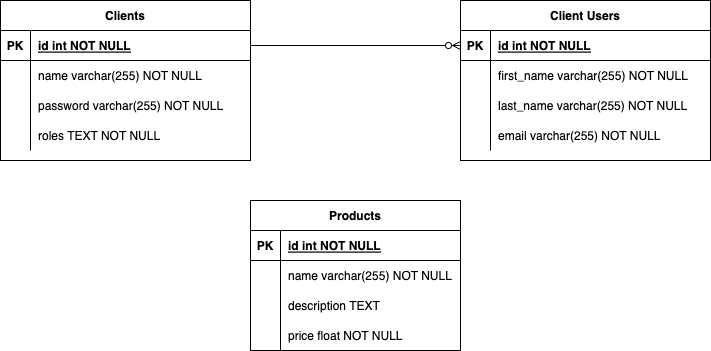

The diagram above was exported from draw.io. Its source (the exported page's mxGraphModel, read from the mxfile embedded in the PNG):
<mxGraphModel dx="1354" dy="854" grid="1" gridSize="10" guides="1" tooltips="1" connect="1" arrows="1" fold="1" page="1" pageScale="1" pageWidth="850" pageHeight="1100" math="0" shadow="0" extFonts="Permanent Marker^https://fonts.googleapis.com/css?family=Permanent+Marker">
  <root>
    <mxCell id="0" />
    <mxCell id="1" parent="0" />
    <mxCell id="C-vyLk0tnHw3VtMMgP7b-23" value="Clients" style="shape=table;startSize=30;container=1;collapsible=1;childLayout=tableLayout;fixedRows=1;rowLines=0;fontStyle=1;align=center;resizeLast=1;" parent="1" vertex="1">
      <mxGeometry x="70" y="120" width="250" height="160" as="geometry" />
    </mxCell>
    <mxCell id="C-vyLk0tnHw3VtMMgP7b-24" value="" style="shape=partialRectangle;collapsible=0;dropTarget=0;pointerEvents=0;fillColor=none;points=[[0,0.5],[1,0.5]];portConstraint=eastwest;top=0;left=0;right=0;bottom=1;" parent="C-vyLk0tnHw3VtMMgP7b-23" vertex="1">
      <mxGeometry y="30" width="250" height="30" as="geometry" />
    </mxCell>
    <mxCell id="C-vyLk0tnHw3VtMMgP7b-25" value="PK" style="shape=partialRectangle;overflow=hidden;connectable=0;fillColor=none;top=0;left=0;bottom=0;right=0;fontStyle=1;" parent="C-vyLk0tnHw3VtMMgP7b-24" vertex="1">
      <mxGeometry width="30" height="30" as="geometry">
        <mxRectangle width="30" height="30" as="alternateBounds" />
      </mxGeometry>
    </mxCell>
    <mxCell id="C-vyLk0tnHw3VtMMgP7b-26" value="id int NOT NULL " style="shape=partialRectangle;overflow=hidden;connectable=0;fillColor=none;top=0;left=0;bottom=0;right=0;align=left;spacingLeft=6;fontStyle=5;" parent="C-vyLk0tnHw3VtMMgP7b-24" vertex="1">
      <mxGeometry x="30" width="220" height="30" as="geometry">
        <mxRectangle width="220" height="30" as="alternateBounds" />
      </mxGeometry>
    </mxCell>
    <mxCell id="C-vyLk0tnHw3VtMMgP7b-27" value="" style="shape=partialRectangle;collapsible=0;dropTarget=0;pointerEvents=0;fillColor=none;points=[[0,0.5],[1,0.5]];portConstraint=eastwest;top=0;left=0;right=0;bottom=0;" parent="C-vyLk0tnHw3VtMMgP7b-23" vertex="1">
      <mxGeometry y="60" width="250" height="30" as="geometry" />
    </mxCell>
    <mxCell id="C-vyLk0tnHw3VtMMgP7b-28" value="" style="shape=partialRectangle;overflow=hidden;connectable=0;fillColor=none;top=0;left=0;bottom=0;right=0;" parent="C-vyLk0tnHw3VtMMgP7b-27" vertex="1">
      <mxGeometry width="30" height="30" as="geometry">
        <mxRectangle width="30" height="30" as="alternateBounds" />
      </mxGeometry>
    </mxCell>
    <mxCell id="C-vyLk0tnHw3VtMMgP7b-29" value="name varchar(255) NOT NULL" style="shape=partialRectangle;overflow=hidden;connectable=0;fillColor=none;top=0;left=0;bottom=0;right=0;align=left;spacingLeft=6;" parent="C-vyLk0tnHw3VtMMgP7b-27" vertex="1">
      <mxGeometry x="30" width="220" height="30" as="geometry">
        <mxRectangle width="220" height="30" as="alternateBounds" />
      </mxGeometry>
    </mxCell>
    <mxCell id="RpENYbM7mK4Wl9ooNiEY-1" value="" style="shape=partialRectangle;collapsible=0;dropTarget=0;pointerEvents=0;fillColor=none;points=[[0,0.5],[1,0.5]];portConstraint=eastwest;top=0;left=0;right=0;bottom=0;" parent="C-vyLk0tnHw3VtMMgP7b-23" vertex="1">
      <mxGeometry y="90" width="250" height="30" as="geometry" />
    </mxCell>
    <mxCell id="RpENYbM7mK4Wl9ooNiEY-2" value="" style="shape=partialRectangle;overflow=hidden;connectable=0;fillColor=none;top=0;left=0;bottom=0;right=0;" parent="RpENYbM7mK4Wl9ooNiEY-1" vertex="1">
      <mxGeometry width="30" height="30" as="geometry">
        <mxRectangle width="30" height="30" as="alternateBounds" />
      </mxGeometry>
    </mxCell>
    <mxCell id="RpENYbM7mK4Wl9ooNiEY-3" value="password varchar(255) NOT NULL" style="shape=partialRectangle;overflow=hidden;connectable=0;fillColor=none;top=0;left=0;bottom=0;right=0;align=left;spacingLeft=6;" parent="RpENYbM7mK4Wl9ooNiEY-1" vertex="1">
      <mxGeometry x="30" width="220" height="30" as="geometry">
        <mxRectangle width="220" height="30" as="alternateBounds" />
      </mxGeometry>
    </mxCell>
    <mxCell id="ExkowMIoAP14eQMU4Qho-1" value="" style="shape=partialRectangle;collapsible=0;dropTarget=0;pointerEvents=0;fillColor=none;points=[[0,0.5],[1,0.5]];portConstraint=eastwest;top=0;left=0;right=0;bottom=0;" parent="C-vyLk0tnHw3VtMMgP7b-23" vertex="1">
      <mxGeometry y="120" width="250" height="30" as="geometry" />
    </mxCell>
    <mxCell id="ExkowMIoAP14eQMU4Qho-2" value="" style="shape=partialRectangle;overflow=hidden;connectable=0;fillColor=none;top=0;left=0;bottom=0;right=0;" parent="ExkowMIoAP14eQMU4Qho-1" vertex="1">
      <mxGeometry width="30" height="30" as="geometry">
        <mxRectangle width="30" height="30" as="alternateBounds" />
      </mxGeometry>
    </mxCell>
    <mxCell id="ExkowMIoAP14eQMU4Qho-3" value="roles TEXT NOT NULL" style="shape=partialRectangle;overflow=hidden;connectable=0;fillColor=none;top=0;left=0;bottom=0;right=0;align=left;spacingLeft=6;" parent="ExkowMIoAP14eQMU4Qho-1" vertex="1">
      <mxGeometry x="30" width="220" height="30" as="geometry">
        <mxRectangle width="220" height="30" as="alternateBounds" />
      </mxGeometry>
    </mxCell>
    <mxCell id="ExkowMIoAP14eQMU4Qho-8" value="Products" style="shape=table;startSize=30;container=1;collapsible=1;childLayout=tableLayout;fixedRows=1;rowLines=0;fontStyle=1;align=center;resizeLast=1;" parent="1" vertex="1">
      <mxGeometry x="320" y="320" width="210" height="150" as="geometry" />
    </mxCell>
    <mxCell id="ExkowMIoAP14eQMU4Qho-9" value="" style="shape=tableRow;horizontal=0;startSize=0;swimlaneHead=0;swimlaneBody=0;fillColor=none;collapsible=0;dropTarget=0;points=[[0,0.5],[1,0.5]];portConstraint=eastwest;top=0;left=0;right=0;bottom=1;" parent="ExkowMIoAP14eQMU4Qho-8" vertex="1">
      <mxGeometry y="30" width="210" height="30" as="geometry" />
    </mxCell>
    <mxCell id="ExkowMIoAP14eQMU4Qho-10" value="PK" style="shape=partialRectangle;connectable=0;fillColor=none;top=0;left=0;bottom=0;right=0;fontStyle=1;overflow=hidden;" parent="ExkowMIoAP14eQMU4Qho-9" vertex="1">
      <mxGeometry width="30" height="30" as="geometry">
        <mxRectangle width="30" height="30" as="alternateBounds" />
      </mxGeometry>
    </mxCell>
    <mxCell id="ExkowMIoAP14eQMU4Qho-11" value="id int NOT NULL" style="shape=partialRectangle;connectable=0;fillColor=none;top=0;left=0;bottom=0;right=0;align=left;spacingLeft=6;fontStyle=5;overflow=hidden;" parent="ExkowMIoAP14eQMU4Qho-9" vertex="1">
      <mxGeometry x="30" width="180" height="30" as="geometry">
        <mxRectangle width="180" height="30" as="alternateBounds" />
      </mxGeometry>
    </mxCell>
    <mxCell id="ExkowMIoAP14eQMU4Qho-12" value="" style="shape=tableRow;horizontal=0;startSize=0;swimlaneHead=0;swimlaneBody=0;fillColor=none;collapsible=0;dropTarget=0;points=[[0,0.5],[1,0.5]];portConstraint=eastwest;top=0;left=0;right=0;bottom=0;" parent="ExkowMIoAP14eQMU4Qho-8" vertex="1">
      <mxGeometry y="60" width="210" height="30" as="geometry" />
    </mxCell>
    <mxCell id="ExkowMIoAP14eQMU4Qho-13" value="" style="shape=partialRectangle;connectable=0;fillColor=none;top=0;left=0;bottom=0;right=0;editable=1;overflow=hidden;" parent="ExkowMIoAP14eQMU4Qho-12" vertex="1">
      <mxGeometry width="30" height="30" as="geometry">
        <mxRectangle width="30" height="30" as="alternateBounds" />
      </mxGeometry>
    </mxCell>
    <mxCell id="ExkowMIoAP14eQMU4Qho-14" value="name varchar(255) NOT NULL" style="shape=partialRectangle;connectable=0;fillColor=none;top=0;left=0;bottom=0;right=0;align=left;spacingLeft=6;overflow=hidden;" parent="ExkowMIoAP14eQMU4Qho-12" vertex="1">
      <mxGeometry x="30" width="180" height="30" as="geometry">
        <mxRectangle width="180" height="30" as="alternateBounds" />
      </mxGeometry>
    </mxCell>
    <mxCell id="ExkowMIoAP14eQMU4Qho-15" value="" style="shape=tableRow;horizontal=0;startSize=0;swimlaneHead=0;swimlaneBody=0;fillColor=none;collapsible=0;dropTarget=0;points=[[0,0.5],[1,0.5]];portConstraint=eastwest;top=0;left=0;right=0;bottom=0;" parent="ExkowMIoAP14eQMU4Qho-8" vertex="1">
      <mxGeometry y="90" width="210" height="30" as="geometry" />
    </mxCell>
    <mxCell id="ExkowMIoAP14eQMU4Qho-16" value="" style="shape=partialRectangle;connectable=0;fillColor=none;top=0;left=0;bottom=0;right=0;editable=1;overflow=hidden;" parent="ExkowMIoAP14eQMU4Qho-15" vertex="1">
      <mxGeometry width="30" height="30" as="geometry">
        <mxRectangle width="30" height="30" as="alternateBounds" />
      </mxGeometry>
    </mxCell>
    <mxCell id="ExkowMIoAP14eQMU4Qho-17" value="description TEXT" style="shape=partialRectangle;connectable=0;fillColor=none;top=0;left=0;bottom=0;right=0;align=left;spacingLeft=6;overflow=hidden;" parent="ExkowMIoAP14eQMU4Qho-15" vertex="1">
      <mxGeometry x="30" width="180" height="30" as="geometry">
        <mxRectangle width="180" height="30" as="alternateBounds" />
      </mxGeometry>
    </mxCell>
    <mxCell id="ExkowMIoAP14eQMU4Qho-18" value="" style="shape=tableRow;horizontal=0;startSize=0;swimlaneHead=0;swimlaneBody=0;fillColor=none;collapsible=0;dropTarget=0;points=[[0,0.5],[1,0.5]];portConstraint=eastwest;top=0;left=0;right=0;bottom=0;" parent="ExkowMIoAP14eQMU4Qho-8" vertex="1">
      <mxGeometry y="120" width="210" height="30" as="geometry" />
    </mxCell>
    <mxCell id="ExkowMIoAP14eQMU4Qho-19" value="" style="shape=partialRectangle;connectable=0;fillColor=none;top=0;left=0;bottom=0;right=0;editable=1;overflow=hidden;" parent="ExkowMIoAP14eQMU4Qho-18" vertex="1">
      <mxGeometry width="30" height="30" as="geometry">
        <mxRectangle width="30" height="30" as="alternateBounds" />
      </mxGeometry>
    </mxCell>
    <mxCell id="ExkowMIoAP14eQMU4Qho-20" value="price float NOT NULL" style="shape=partialRectangle;connectable=0;fillColor=none;top=0;left=0;bottom=0;right=0;align=left;spacingLeft=6;overflow=hidden;" parent="ExkowMIoAP14eQMU4Qho-18" vertex="1">
      <mxGeometry x="30" width="180" height="30" as="geometry">
        <mxRectangle width="180" height="30" as="alternateBounds" />
      </mxGeometry>
    </mxCell>
    <mxCell id="ExkowMIoAP14eQMU4Qho-29" value="Client Users" style="shape=table;startSize=30;container=1;collapsible=1;childLayout=tableLayout;fixedRows=1;rowLines=0;fontStyle=1;align=center;resizeLast=1;" parent="1" vertex="1">
      <mxGeometry x="530" y="120" width="250" height="160" as="geometry" />
    </mxCell>
    <mxCell id="ExkowMIoAP14eQMU4Qho-30" value="" style="shape=partialRectangle;collapsible=0;dropTarget=0;pointerEvents=0;fillColor=none;points=[[0,0.5],[1,0.5]];portConstraint=eastwest;top=0;left=0;right=0;bottom=1;" parent="ExkowMIoAP14eQMU4Qho-29" vertex="1">
      <mxGeometry y="30" width="250" height="30" as="geometry" />
    </mxCell>
    <mxCell id="ExkowMIoAP14eQMU4Qho-31" value="PK" style="shape=partialRectangle;overflow=hidden;connectable=0;fillColor=none;top=0;left=0;bottom=0;right=0;fontStyle=1;" parent="ExkowMIoAP14eQMU4Qho-30" vertex="1">
      <mxGeometry width="30" height="30" as="geometry">
        <mxRectangle width="30" height="30" as="alternateBounds" />
      </mxGeometry>
    </mxCell>
    <mxCell id="ExkowMIoAP14eQMU4Qho-32" value="id int NOT NULL " style="shape=partialRectangle;overflow=hidden;connectable=0;fillColor=none;top=0;left=0;bottom=0;right=0;align=left;spacingLeft=6;fontStyle=5;" parent="ExkowMIoAP14eQMU4Qho-30" vertex="1">
      <mxGeometry x="30" width="220" height="30" as="geometry">
        <mxRectangle width="220" height="30" as="alternateBounds" />
      </mxGeometry>
    </mxCell>
    <mxCell id="ExkowMIoAP14eQMU4Qho-33" value="" style="shape=partialRectangle;collapsible=0;dropTarget=0;pointerEvents=0;fillColor=none;points=[[0,0.5],[1,0.5]];portConstraint=eastwest;top=0;left=0;right=0;bottom=0;" parent="ExkowMIoAP14eQMU4Qho-29" vertex="1">
      <mxGeometry y="60" width="250" height="30" as="geometry" />
    </mxCell>
    <mxCell id="ExkowMIoAP14eQMU4Qho-34" value="" style="shape=partialRectangle;overflow=hidden;connectable=0;fillColor=none;top=0;left=0;bottom=0;right=0;" parent="ExkowMIoAP14eQMU4Qho-33" vertex="1">
      <mxGeometry width="30" height="30" as="geometry">
        <mxRectangle width="30" height="30" as="alternateBounds" />
      </mxGeometry>
    </mxCell>
    <mxCell id="ExkowMIoAP14eQMU4Qho-35" value="first_name varchar(255) NOT NULL" style="shape=partialRectangle;overflow=hidden;connectable=0;fillColor=none;top=0;left=0;bottom=0;right=0;align=left;spacingLeft=6;" parent="ExkowMIoAP14eQMU4Qho-33" vertex="1">
      <mxGeometry x="30" width="220" height="30" as="geometry">
        <mxRectangle width="220" height="30" as="alternateBounds" />
      </mxGeometry>
    </mxCell>
    <mxCell id="ExkowMIoAP14eQMU4Qho-40" value="" style="shape=partialRectangle;collapsible=0;dropTarget=0;pointerEvents=0;fillColor=none;points=[[0,0.5],[1,0.5]];portConstraint=eastwest;top=0;left=0;right=0;bottom=0;" parent="ExkowMIoAP14eQMU4Qho-29" vertex="1">
      <mxGeometry y="90" width="250" height="30" as="geometry" />
    </mxCell>
    <mxCell id="ExkowMIoAP14eQMU4Qho-41" value="" style="shape=partialRectangle;overflow=hidden;connectable=0;fillColor=none;top=0;left=0;bottom=0;right=0;" parent="ExkowMIoAP14eQMU4Qho-40" vertex="1">
      <mxGeometry width="30" height="30" as="geometry">
        <mxRectangle width="30" height="30" as="alternateBounds" />
      </mxGeometry>
    </mxCell>
    <mxCell id="ExkowMIoAP14eQMU4Qho-42" value="last_name varchar(255) NOT NULL" style="shape=partialRectangle;overflow=hidden;connectable=0;fillColor=none;top=0;left=0;bottom=0;right=0;align=left;spacingLeft=6;" parent="ExkowMIoAP14eQMU4Qho-40" vertex="1">
      <mxGeometry x="30" width="220" height="30" as="geometry">
        <mxRectangle width="220" height="30" as="alternateBounds" />
      </mxGeometry>
    </mxCell>
    <mxCell id="ExkowMIoAP14eQMU4Qho-43" value="" style="shape=partialRectangle;collapsible=0;dropTarget=0;pointerEvents=0;fillColor=none;points=[[0,0.5],[1,0.5]];portConstraint=eastwest;top=0;left=0;right=0;bottom=0;" parent="ExkowMIoAP14eQMU4Qho-29" vertex="1">
      <mxGeometry y="120" width="250" height="30" as="geometry" />
    </mxCell>
    <mxCell id="ExkowMIoAP14eQMU4Qho-44" value="" style="shape=partialRectangle;overflow=hidden;connectable=0;fillColor=none;top=0;left=0;bottom=0;right=0;" parent="ExkowMIoAP14eQMU4Qho-43" vertex="1">
      <mxGeometry width="30" height="30" as="geometry">
        <mxRectangle width="30" height="30" as="alternateBounds" />
      </mxGeometry>
    </mxCell>
    <mxCell id="ExkowMIoAP14eQMU4Qho-45" value="email varchar(255) NOT NULL" style="shape=partialRectangle;overflow=hidden;connectable=0;fillColor=none;top=0;left=0;bottom=0;right=0;align=left;spacingLeft=6;" parent="ExkowMIoAP14eQMU4Qho-43" vertex="1">
      <mxGeometry x="30" width="220" height="30" as="geometry">
        <mxRectangle width="220" height="30" as="alternateBounds" />
      </mxGeometry>
    </mxCell>
    <mxCell id="ExkowMIoAP14eQMU4Qho-46" value="" style="edgeStyle=entityRelationEdgeStyle;fontSize=12;html=1;endArrow=ERzeroToMany;endFill=1;rounded=0;entryX=0;entryY=0.5;entryDx=0;entryDy=0;exitX=1;exitY=0.5;exitDx=0;exitDy=0;" parent="1" source="C-vyLk0tnHw3VtMMgP7b-24" target="ExkowMIoAP14eQMU4Qho-30" edge="1">
      <mxGeometry width="100" height="100" relative="1" as="geometry">
        <mxPoint x="280" y="370" as="sourcePoint" />
        <mxPoint x="380" y="270" as="targetPoint" />
      </mxGeometry>
    </mxCell>
  </root>
</mxGraphModel>